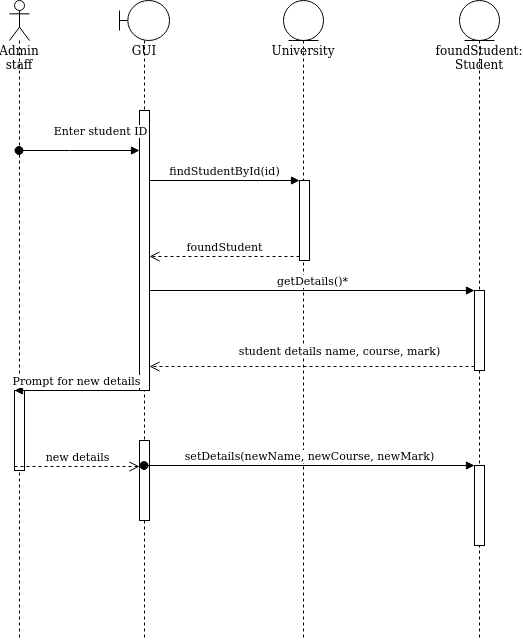

The diagram above was exported from draw.io. Its source (the exported page's mxGraphModel, read from the mxfile embedded in the PNG):
<mxGraphModel dx="1355" dy="764" grid="1" gridSize="10" guides="1" tooltips="1" connect="1" arrows="1" fold="1" page="1" pageScale="1" pageWidth="827" pageHeight="1169" math="0" shadow="0">
  <root>
    <mxCell id="0" />
    <mxCell id="1" parent="0" />
    <mxCell id="gOjxntLg_w5VksE_CyKb-1" value="Admin staff" style="shape=umlLifeline;participant=umlActor;perimeter=lifelinePerimeter;whiteSpace=wrap;html=1;container=1;collapsible=0;recursiveResize=0;verticalAlign=top;spacingTop=36;outlineConnect=0;" parent="1" vertex="1">
      <mxGeometry x="120" y="80" width="20" height="640" as="geometry" />
    </mxCell>
    <mxCell id="gOjxntLg_w5VksE_CyKb-13" value="" style="html=1;points=[];perimeter=orthogonalPerimeter;" parent="gOjxntLg_w5VksE_CyKb-1" vertex="1">
      <mxGeometry x="5" y="390" width="10" height="80" as="geometry" />
    </mxCell>
    <mxCell id="gOjxntLg_w5VksE_CyKb-2" value="GUI" style="shape=umlLifeline;participant=umlBoundary;perimeter=lifelinePerimeter;whiteSpace=wrap;html=1;container=1;collapsible=0;recursiveResize=0;verticalAlign=top;spacingTop=36;outlineConnect=0;" parent="1" vertex="1">
      <mxGeometry x="230" y="80" width="50" height="640" as="geometry" />
    </mxCell>
    <mxCell id="gOjxntLg_w5VksE_CyKb-5" value="" style="html=1;points=[];perimeter=orthogonalPerimeter;" parent="gOjxntLg_w5VksE_CyKb-2" vertex="1">
      <mxGeometry x="20" y="110" width="10" height="280" as="geometry" />
    </mxCell>
    <mxCell id="gOjxntLg_w5VksE_CyKb-18" value="" style="html=1;points=[];perimeter=orthogonalPerimeter;" parent="gOjxntLg_w5VksE_CyKb-2" vertex="1">
      <mxGeometry x="20" y="440" width="10" height="80" as="geometry" />
    </mxCell>
    <mxCell id="gOjxntLg_w5VksE_CyKb-3" value="University" style="shape=umlLifeline;participant=umlEntity;perimeter=lifelinePerimeter;whiteSpace=wrap;html=1;container=1;collapsible=0;recursiveResize=0;verticalAlign=top;spacingTop=36;outlineConnect=0;" parent="1" vertex="1">
      <mxGeometry x="394" y="80" width="40" height="640" as="geometry" />
    </mxCell>
    <mxCell id="gOjxntLg_w5VksE_CyKb-7" value="" style="html=1;points=[];perimeter=orthogonalPerimeter;" parent="gOjxntLg_w5VksE_CyKb-3" vertex="1">
      <mxGeometry x="16" y="180" width="10" height="80" as="geometry" />
    </mxCell>
    <mxCell id="gOjxntLg_w5VksE_CyKb-4" value="foundStudent: Student" style="shape=umlLifeline;participant=umlEntity;perimeter=lifelinePerimeter;whiteSpace=wrap;html=1;container=1;collapsible=0;recursiveResize=0;verticalAlign=top;spacingTop=36;outlineConnect=0;" parent="1" vertex="1">
      <mxGeometry x="570" y="80" width="40" height="640" as="geometry" />
    </mxCell>
    <mxCell id="gOjxntLg_w5VksE_CyKb-10" value="" style="html=1;points=[];perimeter=orthogonalPerimeter;" parent="gOjxntLg_w5VksE_CyKb-4" vertex="1">
      <mxGeometry x="15" y="290" width="10" height="80" as="geometry" />
    </mxCell>
    <mxCell id="gOjxntLg_w5VksE_CyKb-16" value="" style="html=1;points=[];perimeter=orthogonalPerimeter;" parent="gOjxntLg_w5VksE_CyKb-4" vertex="1">
      <mxGeometry x="15" y="465" width="10" height="80" as="geometry" />
    </mxCell>
    <mxCell id="gOjxntLg_w5VksE_CyKb-6" value="Enter student ID" style="html=1;verticalAlign=bottom;startArrow=oval;endArrow=block;startSize=8;rounded=0;" parent="1" source="gOjxntLg_w5VksE_CyKb-1" target="gOjxntLg_w5VksE_CyKb-5" edge="1">
      <mxGeometry x="0.3361" y="10" relative="1" as="geometry">
        <mxPoint x="190" y="200" as="sourcePoint" />
        <Array as="points">
          <mxPoint x="180" y="230" />
        </Array>
        <mxPoint as="offset" />
      </mxGeometry>
    </mxCell>
    <mxCell id="gOjxntLg_w5VksE_CyKb-8" value="findStudentById(id)" style="html=1;verticalAlign=bottom;endArrow=block;entryX=0;entryY=0;rounded=0;" parent="1" source="gOjxntLg_w5VksE_CyKb-5" target="gOjxntLg_w5VksE_CyKb-7" edge="1">
      <mxGeometry relative="1" as="geometry">
        <mxPoint x="340" y="260" as="sourcePoint" />
      </mxGeometry>
    </mxCell>
    <mxCell id="gOjxntLg_w5VksE_CyKb-9" value="foundStudent" style="html=1;verticalAlign=bottom;endArrow=open;dashed=1;endSize=8;exitX=0;exitY=0.95;rounded=0;" parent="1" source="gOjxntLg_w5VksE_CyKb-7" target="gOjxntLg_w5VksE_CyKb-5" edge="1">
      <mxGeometry relative="1" as="geometry">
        <mxPoint x="340" y="336" as="targetPoint" />
      </mxGeometry>
    </mxCell>
    <mxCell id="gOjxntLg_w5VksE_CyKb-11" value="getDetails()*" style="html=1;verticalAlign=bottom;endArrow=block;entryX=0;entryY=0;rounded=0;" parent="1" source="gOjxntLg_w5VksE_CyKb-5" target="gOjxntLg_w5VksE_CyKb-10" edge="1">
      <mxGeometry relative="1" as="geometry">
        <mxPoint x="434" y="370" as="sourcePoint" />
      </mxGeometry>
    </mxCell>
    <mxCell id="gOjxntLg_w5VksE_CyKb-12" value="student details name, course, mark)" style="html=1;verticalAlign=bottom;endArrow=open;dashed=1;endSize=8;exitX=0;exitY=0.95;rounded=0;" parent="1" source="gOjxntLg_w5VksE_CyKb-10" target="gOjxntLg_w5VksE_CyKb-5" edge="1">
      <mxGeometry x="-0.1692" y="-6" relative="1" as="geometry">
        <mxPoint x="434" y="446" as="targetPoint" />
        <mxPoint as="offset" />
      </mxGeometry>
    </mxCell>
    <mxCell id="gOjxntLg_w5VksE_CyKb-14" value="Prompt for new details" style="html=1;verticalAlign=bottom;endArrow=block;entryX=0;entryY=0;rounded=0;" parent="1" source="gOjxntLg_w5VksE_CyKb-5" target="gOjxntLg_w5VksE_CyKb-13" edge="1">
      <mxGeometry relative="1" as="geometry">
        <mxPoint x="250" y="545" as="sourcePoint" />
      </mxGeometry>
    </mxCell>
    <mxCell id="gOjxntLg_w5VksE_CyKb-15" value="new details" style="html=1;verticalAlign=bottom;endArrow=open;dashed=1;endSize=8;exitX=0;exitY=0.95;rounded=0;" parent="1" source="gOjxntLg_w5VksE_CyKb-13" edge="1">
      <mxGeometry relative="1" as="geometry">
        <mxPoint x="250" y="546" as="targetPoint" />
      </mxGeometry>
    </mxCell>
    <mxCell id="gOjxntLg_w5VksE_CyKb-17" value="setDetails(newName, newCourse, newMark)" style="html=1;verticalAlign=bottom;startArrow=oval;endArrow=block;startSize=8;rounded=0;" parent="1" source="gOjxntLg_w5VksE_CyKb-2" target="gOjxntLg_w5VksE_CyKb-16" edge="1">
      <mxGeometry relative="1" as="geometry">
        <mxPoint x="290" y="550" as="sourcePoint" />
      </mxGeometry>
    </mxCell>
  </root>
</mxGraphModel>